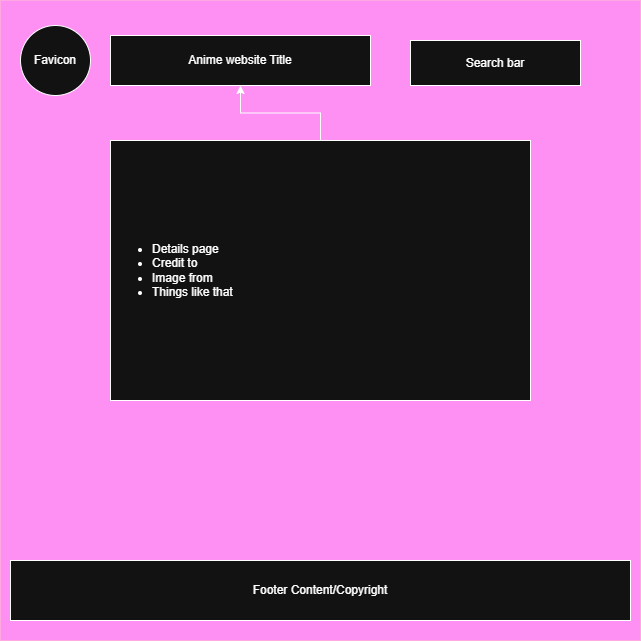

The diagram above was exported from draw.io. Its source (the exported page's mxGraphModel, read from the mxfile embedded in the PNG):
<mxGraphModel dx="899" dy="743" grid="1" gridSize="10" guides="1" tooltips="1" connect="1" arrows="1" fold="1" page="1" pageScale="1" pageWidth="827" pageHeight="1169" math="0" shadow="0">
  <root>
    <mxCell id="0" />
    <mxCell id="1" parent="0" />
    <mxCell id="ilOHZBTa6nIkAEZDQQCi-1" parent="1" style="whiteSpace=wrap;html=1;aspect=fixed;fillColor=#d80073;fontColor=#ffffff;strokeColor=#A50040;" value="" vertex="1">
      <mxGeometry height="640" width="640" x="390" y="480" as="geometry" />
    </mxCell>
    <mxCell id="ilOHZBTa6nIkAEZDQQCi-2" parent="1" style="ellipse;whiteSpace=wrap;html=1;aspect=fixed;" value="Favicon" vertex="1">
      <mxGeometry height="70" width="70" x="410" y="505" as="geometry" />
    </mxCell>
    <mxCell id="ilOHZBTa6nIkAEZDQQCi-3" parent="1" style="rounded=0;whiteSpace=wrap;html=1;" value="Anime website Title" vertex="1">
      <mxGeometry height="50" width="260" x="500" y="515" as="geometry" />
    </mxCell>
    <mxCell id="ilOHZBTa6nIkAEZDQQCi-5" edge="1" parent="1" source="ilOHZBTa6nIkAEZDQQCi-6" style="edgeStyle=orthogonalEdgeStyle;rounded=0;orthogonalLoop=1;jettySize=auto;html=1;" target="ilOHZBTa6nIkAEZDQQCi-3" value="">
      <mxGeometry relative="1" as="geometry" />
    </mxCell>
    <mxCell id="ilOHZBTa6nIkAEZDQQCi-6" parent="1" style="rounded=0;whiteSpace=wrap;html=1;align=left;" value="&lt;ul&gt;&lt;li&gt;Details page&lt;/li&gt;&lt;li&gt;Credit to&lt;/li&gt;&lt;li&gt;Image from&lt;/li&gt;&lt;li&gt;Things like that&lt;/li&gt;&lt;/ul&gt;" vertex="1">
      <mxGeometry height="260" width="420" x="500" y="620" as="geometry" />
    </mxCell>
    <mxCell id="ilOHZBTa6nIkAEZDQQCi-7" parent="1" style="rounded=0;whiteSpace=wrap;html=1;" value="Search bar" vertex="1">
      <mxGeometry height="45" width="170" x="800" y="520" as="geometry" />
    </mxCell>
    <mxCell id="ilOHZBTa6nIkAEZDQQCi-8" parent="1" style="rounded=0;whiteSpace=wrap;html=1;" value="Footer Content/Copyright" vertex="1">
      <mxGeometry height="60" width="620" x="400" y="1040" as="geometry" />
    </mxCell>
  </root>
</mxGraphModel>